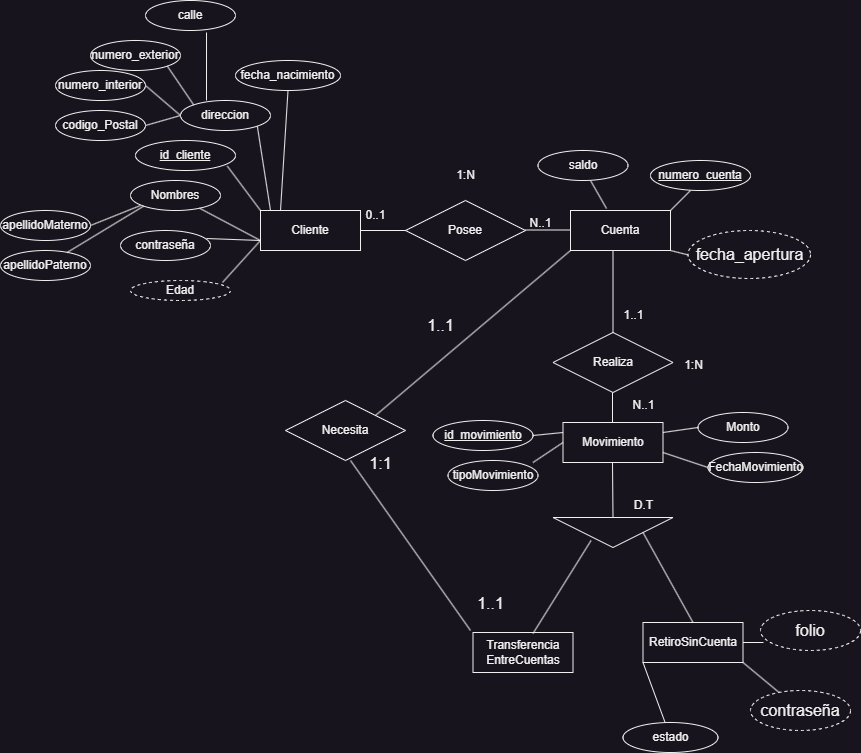

The diagram above was exported from draw.io. Its source (the exported page's mxGraphModel, read from the mxfile embedded in the PNG):
<mxGraphModel dx="2284" dy="934" grid="1" gridSize="10" guides="1" tooltips="1" connect="1" arrows="1" fold="1" page="1" pageScale="1" pageWidth="850" pageHeight="1100" math="0" shadow="0" extFonts="Permanent Marker^https://fonts.googleapis.com/css?family=Permanent+Marker">
  <root>
    <mxCell id="0" />
    <mxCell id="1" parent="0" />
    <mxCell id="TbNyWr1KSkLtgO2NTrbU-1" value="Cliente" style="whiteSpace=wrap;html=1;align=center;" parent="1" vertex="1">
      <mxGeometry x="220" y="330" width="100" height="40" as="geometry" />
    </mxCell>
    <mxCell id="TbNyWr1KSkLtgO2NTrbU-2" value="Movimiento" style="whiteSpace=wrap;html=1;align=center;" parent="1" vertex="1">
      <mxGeometry x="522.5" y="542" width="100" height="40" as="geometry" />
    </mxCell>
    <mxCell id="TbNyWr1KSkLtgO2NTrbU-3" value="Cuenta" style="whiteSpace=wrap;html=1;align=center;" parent="1" vertex="1">
      <mxGeometry x="530" y="330" width="100" height="40" as="geometry" />
    </mxCell>
    <mxCell id="TbNyWr1KSkLtgO2NTrbU-4" value="Posee" style="shape=rhombus;perimeter=rhombusPerimeter;whiteSpace=wrap;html=1;align=center;" parent="1" vertex="1">
      <mxGeometry x="365" y="320" width="120" height="60" as="geometry" />
    </mxCell>
    <mxCell id="TbNyWr1KSkLtgO2NTrbU-5" value="" style="triangle;whiteSpace=wrap;html=1;rotation=90;" parent="1" vertex="1">
      <mxGeometry x="557.5" y="592" width="30" height="120" as="geometry" />
    </mxCell>
    <mxCell id="TbNyWr1KSkLtgO2NTrbU-7" value="Nombres" style="ellipse;whiteSpace=wrap;html=1;align=center;" parent="1" vertex="1">
      <mxGeometry x="90" y="300" width="90" height="30" as="geometry" />
    </mxCell>
    <mxCell id="TbNyWr1KSkLtgO2NTrbU-9" value="direccion" style="ellipse;whiteSpace=wrap;html=1;align=center;" parent="1" vertex="1">
      <mxGeometry x="140" y="220" width="90" height="30" as="geometry" />
    </mxCell>
    <mxCell id="TbNyWr1KSkLtgO2NTrbU-11" value="fecha_nacimiento" style="ellipse;whiteSpace=wrap;html=1;align=center;" parent="1" vertex="1">
      <mxGeometry x="195" y="180" width="105" height="30" as="geometry" />
    </mxCell>
    <mxCell id="TbNyWr1KSkLtgO2NTrbU-13" value="" style="endArrow=none;html=1;rounded=0;exitX=1.022;exitY=0.733;exitDx=0;exitDy=0;exitPerimeter=0;entryX=0;entryY=0.75;entryDx=0;entryDy=0;" parent="1" target="TbNyWr1KSkLtgO2NTrbU-1" edge="1">
      <mxGeometry relative="1" as="geometry">
        <mxPoint x="181.98000000000002" y="401.99" as="sourcePoint" />
        <mxPoint x="200" y="410" as="targetPoint" />
      </mxGeometry>
    </mxCell>
    <mxCell id="TbNyWr1KSkLtgO2NTrbU-14" value="" style="endArrow=none;html=1;rounded=0;entryX=0;entryY=0.75;entryDx=0;entryDy=0;" parent="1" source="TbNyWr1KSkLtgO2NTrbU-7" target="TbNyWr1KSkLtgO2NTrbU-1" edge="1">
      <mxGeometry relative="1" as="geometry">
        <mxPoint x="192" y="372" as="sourcePoint" />
        <mxPoint x="230" y="370" as="targetPoint" />
      </mxGeometry>
    </mxCell>
    <mxCell id="TbNyWr1KSkLtgO2NTrbU-15" value="" style="endArrow=none;html=1;rounded=0;entryX=0;entryY=0;entryDx=0;entryDy=0;exitX=1;exitY=1;exitDx=0;exitDy=0;" parent="1" target="TbNyWr1KSkLtgO2NTrbU-1" edge="1">
      <mxGeometry relative="1" as="geometry">
        <mxPoint x="186.81980515339455" y="285.6066017177982" as="sourcePoint" />
        <mxPoint x="230" y="370" as="targetPoint" />
      </mxGeometry>
    </mxCell>
    <mxCell id="TbNyWr1KSkLtgO2NTrbU-17" value="" style="endArrow=none;html=1;rounded=0;exitX=1;exitY=1;exitDx=0;exitDy=0;" parent="1" source="TbNyWr1KSkLtgO2NTrbU-9" edge="1">
      <mxGeometry relative="1" as="geometry">
        <mxPoint x="197" y="296" as="sourcePoint" />
        <mxPoint x="230" y="330" as="targetPoint" />
      </mxGeometry>
    </mxCell>
    <mxCell id="TbNyWr1KSkLtgO2NTrbU-18" value="" style="endArrow=none;html=1;rounded=0;exitX=0.5;exitY=1;exitDx=0;exitDy=0;" parent="1" source="TbNyWr1KSkLtgO2NTrbU-11" edge="1">
      <mxGeometry relative="1" as="geometry">
        <mxPoint x="227" y="256" as="sourcePoint" />
        <mxPoint x="240" y="330" as="targetPoint" />
      </mxGeometry>
    </mxCell>
    <mxCell id="TbNyWr1KSkLtgO2NTrbU-19" value="id_cliente" style="ellipse;whiteSpace=wrap;html=1;align=center;fontStyle=4;" parent="1" vertex="1">
      <mxGeometry x="95" y="260" width="100" height="30" as="geometry" />
    </mxCell>
    <mxCell id="TbNyWr1KSkLtgO2NTrbU-20" value="Transferencia&lt;br&gt;EntreCuentas" style="whiteSpace=wrap;html=1;align=center;" parent="1" vertex="1">
      <mxGeometry x="432.5" y="752" width="100" height="40" as="geometry" />
    </mxCell>
    <mxCell id="TbNyWr1KSkLtgO2NTrbU-21" value="RetiroSinCuenta" style="whiteSpace=wrap;html=1;align=center;" parent="1" vertex="1">
      <mxGeometry x="602.5" y="742" width="100" height="40" as="geometry" />
    </mxCell>
    <mxCell id="TbNyWr1KSkLtgO2NTrbU-22" value="codigo_Postal" style="ellipse;whiteSpace=wrap;html=1;align=center;" parent="1" vertex="1">
      <mxGeometry x="15" y="230" width="90" height="30" as="geometry" />
    </mxCell>
    <mxCell id="TbNyWr1KSkLtgO2NTrbU-23" value="numero_exterior" style="ellipse;whiteSpace=wrap;html=1;align=center;" parent="1" vertex="1">
      <mxGeometry x="50" y="160" width="90" height="30" as="geometry" />
    </mxCell>
    <mxCell id="TbNyWr1KSkLtgO2NTrbU-24" value="calle" style="ellipse;whiteSpace=wrap;html=1;align=center;" parent="1" vertex="1">
      <mxGeometry x="105" y="120" width="90" height="30" as="geometry" />
    </mxCell>
    <mxCell id="TbNyWr1KSkLtgO2NTrbU-25" value="numero_interior" style="ellipse;whiteSpace=wrap;html=1;align=center;" parent="1" vertex="1">
      <mxGeometry x="15" y="190" width="90" height="30" as="geometry" />
    </mxCell>
    <mxCell id="TbNyWr1KSkLtgO2NTrbU-27" value="" style="endArrow=none;html=1;rounded=0;entryX=0;entryY=0.5;entryDx=0;entryDy=0;exitX=1;exitY=0.5;exitDx=0;exitDy=0;" parent="1" source="TbNyWr1KSkLtgO2NTrbU-22" target="TbNyWr1KSkLtgO2NTrbU-9" edge="1">
      <mxGeometry relative="1" as="geometry">
        <mxPoint x="196.81980515339455" y="295.6066017177982" as="sourcePoint" />
        <mxPoint x="230" y="340" as="targetPoint" />
      </mxGeometry>
    </mxCell>
    <mxCell id="TbNyWr1KSkLtgO2NTrbU-28" value="" style="endArrow=none;html=1;rounded=0;entryX=0;entryY=0.5;entryDx=0;entryDy=0;exitX=1;exitY=0.5;exitDx=0;exitDy=0;" parent="1" source="TbNyWr1KSkLtgO2NTrbU-25" target="TbNyWr1KSkLtgO2NTrbU-9" edge="1">
      <mxGeometry relative="1" as="geometry">
        <mxPoint x="115" y="255" as="sourcePoint" />
        <mxPoint x="150" y="245" as="targetPoint" />
      </mxGeometry>
    </mxCell>
    <mxCell id="TbNyWr1KSkLtgO2NTrbU-29" value="" style="endArrow=none;html=1;rounded=0;entryX=0;entryY=0;entryDx=0;entryDy=0;exitX=1;exitY=1;exitDx=0;exitDy=0;" parent="1" source="TbNyWr1KSkLtgO2NTrbU-23" target="TbNyWr1KSkLtgO2NTrbU-9" edge="1">
      <mxGeometry relative="1" as="geometry">
        <mxPoint x="115" y="215" as="sourcePoint" />
        <mxPoint x="150" y="245" as="targetPoint" />
      </mxGeometry>
    </mxCell>
    <mxCell id="TbNyWr1KSkLtgO2NTrbU-30" value="" style="endArrow=none;html=1;rounded=0;exitX=0.678;exitY=1.067;exitDx=0;exitDy=0;exitPerimeter=0;" parent="1" source="TbNyWr1KSkLtgO2NTrbU-24" edge="1">
      <mxGeometry relative="1" as="geometry">
        <mxPoint x="137" y="196" as="sourcePoint" />
        <mxPoint x="166" y="220" as="targetPoint" />
      </mxGeometry>
    </mxCell>
    <mxCell id="TbNyWr1KSkLtgO2NTrbU-32" value="apellidoMaterno" style="ellipse;whiteSpace=wrap;html=1;align=center;" parent="1" vertex="1">
      <mxGeometry x="-40" y="330" width="90" height="30" as="geometry" />
    </mxCell>
    <mxCell id="TbNyWr1KSkLtgO2NTrbU-33" value="apellidoPaterno" style="ellipse;whiteSpace=wrap;html=1;align=center;" parent="1" vertex="1">
      <mxGeometry x="-40" y="370" width="90" height="30" as="geometry" />
    </mxCell>
    <mxCell id="TbNyWr1KSkLtgO2NTrbU-36" value="" style="endArrow=none;html=1;rounded=0;entryX=0;entryY=0.5;entryDx=0;entryDy=0;exitX=1;exitY=0.5;exitDx=0;exitDy=0;" parent="1" source="TbNyWr1KSkLtgO2NTrbU-32" edge="1">
      <mxGeometry relative="1" as="geometry">
        <mxPoint x="57" y="332" as="sourcePoint" />
        <mxPoint x="100" y="325" as="targetPoint" />
      </mxGeometry>
    </mxCell>
    <mxCell id="TbNyWr1KSkLtgO2NTrbU-37" value="" style="endArrow=none;html=1;rounded=0;entryX=0;entryY=1;entryDx=0;entryDy=0;" parent="1" source="TbNyWr1KSkLtgO2NTrbU-33" target="TbNyWr1KSkLtgO2NTrbU-7" edge="1">
      <mxGeometry relative="1" as="geometry">
        <mxPoint x="60" y="355" as="sourcePoint" />
        <mxPoint x="110" y="335" as="targetPoint" />
      </mxGeometry>
    </mxCell>
    <mxCell id="TbNyWr1KSkLtgO2NTrbU-39" value="Edad" style="ellipse;whiteSpace=wrap;html=1;align=center;dashed=1;" parent="1" vertex="1">
      <mxGeometry x="90" y="400" width="100" height="20" as="geometry" />
    </mxCell>
    <mxCell id="TbNyWr1KSkLtgO2NTrbU-40" value="Realiza" style="shape=rhombus;perimeter=rhombusPerimeter;whiteSpace=wrap;html=1;align=center;" parent="1" vertex="1">
      <mxGeometry x="512.5" y="452" width="120" height="60" as="geometry" />
    </mxCell>
    <mxCell id="TbNyWr1KSkLtgO2NTrbU-41" value="" style="endArrow=none;html=1;rounded=0;exitX=0;exitY=0.5;exitDx=0;exitDy=0;" parent="1" source="TbNyWr1KSkLtgO2NTrbU-4" edge="1">
      <mxGeometry relative="1" as="geometry">
        <mxPoint x="258" y="220" as="sourcePoint" />
        <mxPoint x="320" y="350" as="targetPoint" />
      </mxGeometry>
    </mxCell>
    <mxCell id="TbNyWr1KSkLtgO2NTrbU-42" value="" style="endArrow=none;html=1;rounded=0;exitX=0;exitY=0.5;exitDx=0;exitDy=0;" parent="1" edge="1">
      <mxGeometry relative="1" as="geometry">
        <mxPoint x="530" y="349.5" as="sourcePoint" />
        <mxPoint x="485" y="349.5" as="targetPoint" />
      </mxGeometry>
    </mxCell>
    <mxCell id="TbNyWr1KSkLtgO2NTrbU-43" value="" style="endArrow=none;html=1;rounded=0;exitX=0.5;exitY=0;exitDx=0;exitDy=0;entryX=0.425;entryY=1;entryDx=0;entryDy=0;entryPerimeter=0;" parent="1" source="TbNyWr1KSkLtgO2NTrbU-40" target="TbNyWr1KSkLtgO2NTrbU-3" edge="1">
      <mxGeometry relative="1" as="geometry">
        <mxPoint x="375" y="360" as="sourcePoint" />
        <mxPoint x="330" y="360" as="targetPoint" />
      </mxGeometry>
    </mxCell>
    <mxCell id="TbNyWr1KSkLtgO2NTrbU-44" value="" style="endArrow=none;html=1;rounded=0;exitX=0.5;exitY=0;exitDx=0;exitDy=0;entryX=0.5;entryY=1;entryDx=0;entryDy=0;" parent="1" edge="1">
      <mxGeometry relative="1" as="geometry">
        <mxPoint x="572" y="542" as="sourcePoint" />
        <mxPoint x="572" y="512" as="targetPoint" />
      </mxGeometry>
    </mxCell>
    <mxCell id="TbNyWr1KSkLtgO2NTrbU-45" value="" style="endArrow=none;html=1;rounded=0;exitX=0;exitY=0.5;exitDx=0;exitDy=0;entryX=0.5;entryY=1;entryDx=0;entryDy=0;" parent="1" source="TbNyWr1KSkLtgO2NTrbU-5" edge="1">
      <mxGeometry relative="1" as="geometry">
        <mxPoint x="572" y="612" as="sourcePoint" />
        <mxPoint x="572" y="582" as="targetPoint" />
      </mxGeometry>
    </mxCell>
    <mxCell id="TbNyWr1KSkLtgO2NTrbU-46" value="" style="endArrow=none;html=1;rounded=0;exitX=0.6;exitY=0.025;exitDx=0;exitDy=0;entryX=0.767;entryY=0.683;entryDx=0;entryDy=0;exitPerimeter=0;entryPerimeter=0;" parent="1" source="TbNyWr1KSkLtgO2NTrbU-20" target="TbNyWr1KSkLtgO2NTrbU-5" edge="1">
      <mxGeometry relative="1" as="geometry">
        <mxPoint x="582.5" y="647" as="sourcePoint" />
        <mxPoint x="582" y="592" as="targetPoint" />
      </mxGeometry>
    </mxCell>
    <mxCell id="TbNyWr1KSkLtgO2NTrbU-47" value="" style="endArrow=none;html=1;rounded=0;exitX=0.5;exitY=0;exitDx=0;exitDy=0;entryX=0.5;entryY=0;entryDx=0;entryDy=0;" parent="1" source="TbNyWr1KSkLtgO2NTrbU-21" target="TbNyWr1KSkLtgO2NTrbU-5" edge="1">
      <mxGeometry relative="1" as="geometry">
        <mxPoint x="502.5" y="763" as="sourcePoint" />
        <mxPoint x="560.5" y="670" as="targetPoint" />
      </mxGeometry>
    </mxCell>
    <mxCell id="TbNyWr1KSkLtgO2NTrbU-48" value="D.T" style="text;html=1;align=center;verticalAlign=middle;resizable=0;points=[];autosize=1;strokeColor=none;fillColor=none;" parent="1" vertex="1">
      <mxGeometry x="582.5" y="610" width="40" height="30" as="geometry" />
    </mxCell>
    <mxCell id="TbNyWr1KSkLtgO2NTrbU-49" value="1:N" style="text;html=1;align=center;verticalAlign=middle;resizable=0;points=[];autosize=1;strokeColor=none;fillColor=none;" parent="1" vertex="1">
      <mxGeometry x="632.5" y="470" width="40" height="30" as="geometry" />
    </mxCell>
    <mxCell id="TbNyWr1KSkLtgO2NTrbU-50" value="1..1" style="text;html=1;align=center;verticalAlign=middle;resizable=0;points=[];autosize=1;strokeColor=none;fillColor=none;" parent="1" vertex="1">
      <mxGeometry x="572.5" y="420" width="40" height="30" as="geometry" />
    </mxCell>
    <mxCell id="TbNyWr1KSkLtgO2NTrbU-51" value="N..1" style="text;html=1;align=center;verticalAlign=middle;resizable=0;points=[];autosize=1;strokeColor=none;fillColor=none;" parent="1" vertex="1">
      <mxGeometry x="577.5" y="510" width="50" height="30" as="geometry" />
    </mxCell>
    <mxCell id="TbNyWr1KSkLtgO2NTrbU-52" value="1:N" style="text;html=1;align=center;verticalAlign=middle;resizable=0;points=[];autosize=1;strokeColor=none;fillColor=none;" parent="1" vertex="1">
      <mxGeometry x="405" y="280" width="40" height="30" as="geometry" />
    </mxCell>
    <mxCell id="TbNyWr1KSkLtgO2NTrbU-53" value="0..1" style="text;html=1;align=center;verticalAlign=middle;resizable=0;points=[];autosize=1;strokeColor=none;fillColor=none;" parent="1" vertex="1">
      <mxGeometry x="315" y="320" width="40" height="30" as="geometry" />
    </mxCell>
    <mxCell id="TbNyWr1KSkLtgO2NTrbU-54" value="N..1" style="text;html=1;align=center;verticalAlign=middle;resizable=0;points=[];autosize=1;strokeColor=none;fillColor=none;" parent="1" vertex="1">
      <mxGeometry x="475" y="328" width="50" height="30" as="geometry" />
    </mxCell>
    <mxCell id="TbNyWr1KSkLtgO2NTrbU-56" value="id_movimiento" style="ellipse;whiteSpace=wrap;html=1;align=center;fontStyle=4;" parent="1" vertex="1">
      <mxGeometry x="392.5" y="540" width="100" height="30" as="geometry" />
    </mxCell>
    <mxCell id="TbNyWr1KSkLtgO2NTrbU-57" value="tipoMovimiento" style="ellipse;whiteSpace=wrap;html=1;align=center;" parent="1" vertex="1">
      <mxGeometry x="407.5" y="580" width="90" height="30" as="geometry" />
    </mxCell>
    <mxCell id="TbNyWr1KSkLtgO2NTrbU-58" value="Monto" style="ellipse;whiteSpace=wrap;html=1;align=center;" parent="1" vertex="1">
      <mxGeometry x="657.5" y="532" width="90" height="30" as="geometry" />
    </mxCell>
    <mxCell id="TbNyWr1KSkLtgO2NTrbU-59" value="FechaMovimiento" style="ellipse;whiteSpace=wrap;html=1;align=center;" parent="1" vertex="1">
      <mxGeometry x="667.5" y="572" width="95" height="30" as="geometry" />
    </mxCell>
    <mxCell id="TbNyWr1KSkLtgO2NTrbU-61" value="" style="endArrow=none;html=1;rounded=0;exitX=1;exitY=0.5;exitDx=0;exitDy=0;entryX=0;entryY=0.25;entryDx=0;entryDy=0;" parent="1" source="TbNyWr1KSkLtgO2NTrbU-56" target="TbNyWr1KSkLtgO2NTrbU-2" edge="1">
      <mxGeometry relative="1" as="geometry">
        <mxPoint x="494.48" y="463.99" as="sourcePoint" />
        <mxPoint x="532.5" y="422" as="targetPoint" />
      </mxGeometry>
    </mxCell>
    <mxCell id="TbNyWr1KSkLtgO2NTrbU-62" value="" style="endArrow=none;html=1;rounded=0;exitX=0.944;exitY=0.067;exitDx=0;exitDy=0;entryX=0;entryY=0.5;entryDx=0;entryDy=0;exitPerimeter=0;" parent="1" source="TbNyWr1KSkLtgO2NTrbU-57" target="TbNyWr1KSkLtgO2NTrbU-2" edge="1">
      <mxGeometry relative="1" as="geometry">
        <mxPoint x="502.5" y="565" as="sourcePoint" />
        <mxPoint x="532.5" y="562" as="targetPoint" />
      </mxGeometry>
    </mxCell>
    <mxCell id="TbNyWr1KSkLtgO2NTrbU-64" value="" style="endArrow=none;html=1;rounded=0;exitX=0;exitY=0.5;exitDx=0;exitDy=0;entryX=1;entryY=0.75;entryDx=0;entryDy=0;" parent="1" source="TbNyWr1KSkLtgO2NTrbU-59" target="TbNyWr1KSkLtgO2NTrbU-2" edge="1">
      <mxGeometry relative="1" as="geometry">
        <mxPoint x="674.5" y="629" as="sourcePoint" />
        <mxPoint x="632.5" y="592" as="targetPoint" />
      </mxGeometry>
    </mxCell>
    <mxCell id="TbNyWr1KSkLtgO2NTrbU-65" value="" style="endArrow=none;html=1;rounded=0;exitX=0;exitY=0.5;exitDx=0;exitDy=0;entryX=1;entryY=0.25;entryDx=0;entryDy=0;" parent="1" source="TbNyWr1KSkLtgO2NTrbU-58" target="TbNyWr1KSkLtgO2NTrbU-2" edge="1">
      <mxGeometry relative="1" as="geometry">
        <mxPoint x="677.5" y="597" as="sourcePoint" />
        <mxPoint x="632.5" y="582" as="targetPoint" />
      </mxGeometry>
    </mxCell>
    <mxCell id="TbNyWr1KSkLtgO2NTrbU-76" value="" style="endArrow=none;html=1;rounded=0;" parent="1" edge="1">
      <mxGeometry relative="1" as="geometry">
        <mxPoint x="310" y="580" as="sourcePoint" />
        <mxPoint x="430" y="750" as="targetPoint" />
      </mxGeometry>
    </mxCell>
    <mxCell id="TbNyWr1KSkLtgO2NTrbU-79" value="" style="endArrow=none;html=1;rounded=0;entryX=1;entryY=1;entryDx=0;entryDy=0;" parent="1" source="6UIeVW8Tn3iIhj5uyoMt-12" target="TbNyWr1KSkLtgO2NTrbU-21" edge="1">
      <mxGeometry relative="1" as="geometry">
        <mxPoint x="727.5" y="787" as="sourcePoint" />
        <mxPoint x="517.5" y="802" as="targetPoint" />
      </mxGeometry>
    </mxCell>
    <mxCell id="TbNyWr1KSkLtgO2NTrbU-82" value="numero_cuenta" style="ellipse;whiteSpace=wrap;html=1;align=center;fontStyle=4;" parent="1" vertex="1">
      <mxGeometry x="610" y="280" width="100" height="30" as="geometry" />
    </mxCell>
    <mxCell id="TbNyWr1KSkLtgO2NTrbU-87" value="saldo" style="ellipse;whiteSpace=wrap;html=1;align=center;" parent="1" vertex="1">
      <mxGeometry x="497.5" y="270" width="90" height="30" as="geometry" />
    </mxCell>
    <mxCell id="TbNyWr1KSkLtgO2NTrbU-89" value="" style="endArrow=none;html=1;rounded=0;entryX=0.36;entryY=-0.05;entryDx=0;entryDy=0;entryPerimeter=0;" parent="1" target="TbNyWr1KSkLtgO2NTrbU-3" edge="1">
      <mxGeometry relative="1" as="geometry">
        <mxPoint x="550" y="300" as="sourcePoint" />
        <mxPoint x="310" y="610" as="targetPoint" />
      </mxGeometry>
    </mxCell>
    <mxCell id="TbNyWr1KSkLtgO2NTrbU-90" value="" style="endArrow=none;html=1;rounded=0;exitX=0;exitY=0.5;exitDx=0;exitDy=0;entryX=1;entryY=1;entryDx=0;entryDy=0;" parent="1" target="TbNyWr1KSkLtgO2NTrbU-3" edge="1">
      <mxGeometry relative="1" as="geometry">
        <mxPoint x="650" y="375" as="sourcePoint" />
        <mxPoint x="608" y="387" as="targetPoint" />
      </mxGeometry>
    </mxCell>
    <mxCell id="TbNyWr1KSkLtgO2NTrbU-91" value="" style="endArrow=none;html=1;rounded=0;exitX=0.4;exitY=1;exitDx=0;exitDy=0;entryX=1;entryY=0;entryDx=0;entryDy=0;exitPerimeter=0;" parent="1" source="TbNyWr1KSkLtgO2NTrbU-82" target="TbNyWr1KSkLtgO2NTrbU-3" edge="1">
      <mxGeometry relative="1" as="geometry">
        <mxPoint x="660" y="385" as="sourcePoint" />
        <mxPoint x="640" y="380" as="targetPoint" />
      </mxGeometry>
    </mxCell>
    <mxCell id="EoBIIH6gA8yZgQgrtYpI-1" value="contraseña" style="ellipse;whiteSpace=wrap;html=1;align=center;" parent="1" vertex="1">
      <mxGeometry x="80" y="350" width="90" height="30" as="geometry" />
    </mxCell>
    <mxCell id="EoBIIH6gA8yZgQgrtYpI-2" value="" style="endArrow=none;html=1;rounded=0;exitX=0.956;exitY=0.267;exitDx=0;exitDy=0;exitPerimeter=0;" parent="1" source="EoBIIH6gA8yZgQgrtYpI-1" edge="1">
      <mxGeometry relative="1" as="geometry">
        <mxPoint x="169" y="338" as="sourcePoint" />
        <mxPoint x="220" y="360" as="targetPoint" />
      </mxGeometry>
    </mxCell>
    <mxCell id="6UIeVW8Tn3iIhj5uyoMt-2" value="estado" style="ellipse;whiteSpace=wrap;html=1;align=center;" vertex="1" parent="1">
      <mxGeometry x="582.5" y="842" width="95" height="30" as="geometry" />
    </mxCell>
    <mxCell id="6UIeVW8Tn3iIhj5uyoMt-3" value="" style="endArrow=none;html=1;rounded=0;fontSize=12;startSize=8;endSize=8;curved=1;entryX=0;entryY=1;entryDx=0;entryDy=0;" edge="1" parent="1" source="6UIeVW8Tn3iIhj5uyoMt-2" target="TbNyWr1KSkLtgO2NTrbU-21">
      <mxGeometry width="50" height="50" relative="1" as="geometry">
        <mxPoint x="350" y="550" as="sourcePoint" />
        <mxPoint x="400" y="500" as="targetPoint" />
      </mxGeometry>
    </mxCell>
    <mxCell id="6UIeVW8Tn3iIhj5uyoMt-7" value="Necesita" style="shape=rhombus;perimeter=rhombusPerimeter;whiteSpace=wrap;html=1;align=center;" vertex="1" parent="1">
      <mxGeometry x="245" y="520" width="120" height="60" as="geometry" />
    </mxCell>
    <mxCell id="6UIeVW8Tn3iIhj5uyoMt-8" value="1:1" style="text;html=1;align=center;verticalAlign=middle;resizable=0;points=[];autosize=1;strokeColor=none;fillColor=none;fontSize=16;" vertex="1" parent="1">
      <mxGeometry x="315" y="568" width="50" height="30" as="geometry" />
    </mxCell>
    <mxCell id="6UIeVW8Tn3iIhj5uyoMt-9" value="1..1" style="text;html=1;align=center;verticalAlign=middle;resizable=0;points=[];autosize=1;strokeColor=none;fillColor=none;fontSize=16;" vertex="1" parent="1">
      <mxGeometry x="425" y="708" width="50" height="30" as="geometry" />
    </mxCell>
    <mxCell id="6UIeVW8Tn3iIhj5uyoMt-10" value="" style="endArrow=none;html=1;rounded=0;exitX=1;exitY=0;exitDx=0;exitDy=0;entryX=0;entryY=1;entryDx=0;entryDy=0;" edge="1" parent="1" source="6UIeVW8Tn3iIhj5uyoMt-7" target="TbNyWr1KSkLtgO2NTrbU-3">
      <mxGeometry relative="1" as="geometry">
        <mxPoint x="320" y="590" as="sourcePoint" />
        <mxPoint x="440" y="760" as="targetPoint" />
      </mxGeometry>
    </mxCell>
    <mxCell id="6UIeVW8Tn3iIhj5uyoMt-11" value="1..1" style="text;html=1;align=center;verticalAlign=middle;resizable=0;points=[];autosize=1;strokeColor=none;fillColor=none;fontSize=16;" vertex="1" parent="1">
      <mxGeometry x="375" y="430" width="50" height="30" as="geometry" />
    </mxCell>
    <mxCell id="6UIeVW8Tn3iIhj5uyoMt-12" value="contraseña" style="ellipse;whiteSpace=wrap;html=1;align=center;dashed=1;fontSize=16;" vertex="1" parent="1">
      <mxGeometry x="710" y="810" width="100" height="40" as="geometry" />
    </mxCell>
    <mxCell id="6UIeVW8Tn3iIhj5uyoMt-13" value="folio" style="ellipse;whiteSpace=wrap;html=1;align=center;dashed=1;fontSize=16;" vertex="1" parent="1">
      <mxGeometry x="720" y="730" width="100" height="40" as="geometry" />
    </mxCell>
    <mxCell id="6UIeVW8Tn3iIhj5uyoMt-14" value="" style="endArrow=none;html=1;rounded=0;entryX=1;entryY=0.5;entryDx=0;entryDy=0;exitX=0.03;exitY=0.8;exitDx=0;exitDy=0;exitPerimeter=0;" edge="1" parent="1" source="6UIeVW8Tn3iIhj5uyoMt-13" target="TbNyWr1KSkLtgO2NTrbU-21">
      <mxGeometry relative="1" as="geometry">
        <mxPoint x="749" y="822" as="sourcePoint" />
        <mxPoint x="713" y="792" as="targetPoint" />
      </mxGeometry>
    </mxCell>
    <mxCell id="6UIeVW8Tn3iIhj5uyoMt-15" value="fecha_apertura&lt;br&gt;" style="ellipse;whiteSpace=wrap;html=1;align=center;dashed=1;fontSize=16;" vertex="1" parent="1">
      <mxGeometry x="647.5" y="350" width="122.5" height="48" as="geometry" />
    </mxCell>
  </root>
</mxGraphModel>